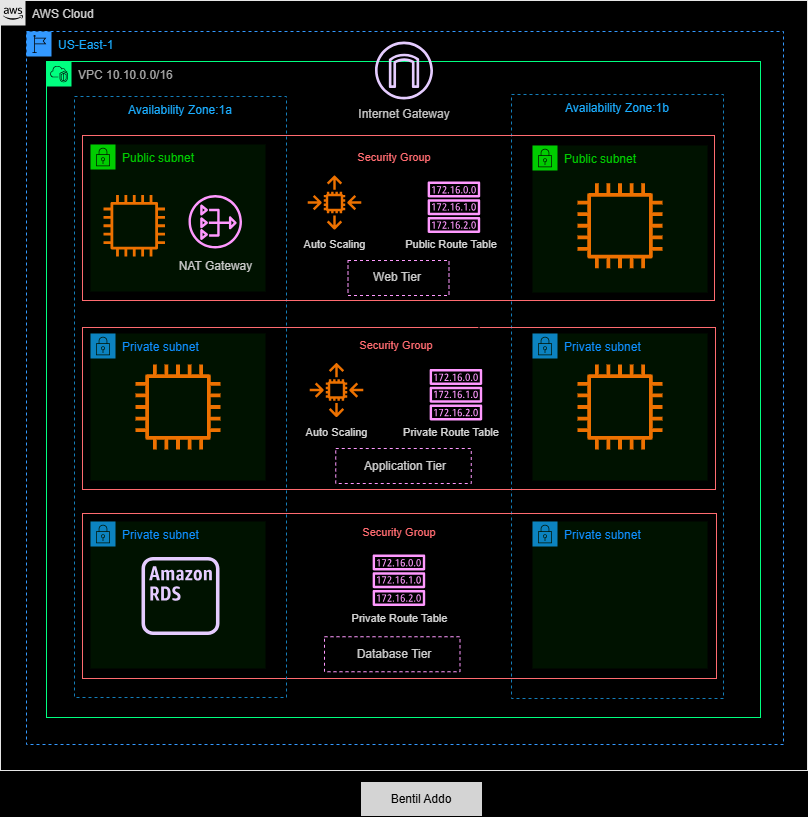

The diagram above was exported from draw.io. Its source (the exported page's mxGraphModel, read from the mxfile embedded in the PNG):
<mxGraphModel dx="896" dy="414" grid="0" gridSize="10" guides="1" tooltips="1" connect="1" arrows="1" fold="1" page="1" pageScale="1" pageWidth="1100" pageHeight="850" background="#000000" math="0" shadow="0">
  <root>
    <mxCell id="0" />
    <mxCell id="1" parent="0" />
    <mxCell id="ZfIahqMuOIblSBVHGTQE-2" value="" style="whiteSpace=wrap;html=1;fillColor=#D4D4D4;" parent="1" vertex="1">
      <mxGeometry x="534" y="810" width="122" height="35" as="geometry" />
    </mxCell>
    <mxCell id="HyHttIfjc3LpIqX87Z4c-2" value="&lt;font color=&quot;#1babfc&quot;&gt;US-East-1&lt;/font&gt;" style="points=[[0,0],[0.25,0],[0.5,0],[0.75,0],[1,0],[1,0.25],[1,0.5],[1,0.75],[1,1],[0.75,1],[0.5,1],[0.25,1],[0,1],[0,0.75],[0,0.5],[0,0.25]];outlineConnect=0;gradientColor=none;html=1;whiteSpace=wrap;fontSize=12;fontStyle=0;container=1;pointerEvents=0;collapsible=0;recursiveResize=0;shape=mxgraph.aws4.group;grIcon=mxgraph.aws4.group_region;strokeColor=#3399FF;fillColor=none;verticalAlign=top;align=left;spacingLeft=30;fontColor=#147EBA;dashed=1;" parent="1" vertex="1">
      <mxGeometry x="200" y="60" width="757" height="713" as="geometry" />
    </mxCell>
    <mxCell id="HyHttIfjc3LpIqX87Z4c-3" value="&lt;font color=&quot;#a8a8a8&quot;&gt;VPC&amp;nbsp;10.10.0.0/16&lt;/font&gt;" style="points=[[0,0],[0.25,0],[0.5,0],[0.75,0],[1,0],[1,0.25],[1,0.5],[1,0.75],[1,1],[0.75,1],[0.5,1],[0.25,1],[0,1],[0,0.75],[0,0.5],[0,0.25]];outlineConnect=0;html=1;whiteSpace=wrap;fontSize=12;fontStyle=0;container=1;pointerEvents=0;collapsible=0;recursiveResize=0;shape=mxgraph.aws4.group;grIcon=mxgraph.aws4.group_vpc2;verticalAlign=top;align=left;spacingLeft=30;dashed=0;fillStyle=auto;fillColor=none;strokeColor=#00FF80;" parent="1" vertex="1">
      <mxGeometry x="220" y="90" width="714" height="656" as="geometry" />
    </mxCell>
    <mxCell id="HyHttIfjc3LpIqX87Z4c-8" value="&lt;font color=&quot;#1badff&quot;&gt;Availability Zone:1b&lt;/font&gt;" style="fillColor=none;strokeColor=#147EBA;dashed=1;verticalAlign=top;fontStyle=0;fontColor=#147EBA;whiteSpace=wrap;html=1;" parent="HyHttIfjc3LpIqX87Z4c-3" vertex="1">
      <mxGeometry x="465" y="33" width="212" height="604" as="geometry" />
    </mxCell>
    <mxCell id="HyHttIfjc3LpIqX87Z4c-12" value="" style="rounded=0;whiteSpace=wrap;html=1;fillColor=none;strokeColor=#FF6B70;" parent="HyHttIfjc3LpIqX87Z4c-3" vertex="1">
      <mxGeometry x="36" y="266" width="633" height="162" as="geometry" />
    </mxCell>
    <mxCell id="HyHttIfjc3LpIqX87Z4c-13" value="" style="rounded=0;whiteSpace=wrap;html=1;fillColor=none;strokeColor=#FF6B70;" parent="HyHttIfjc3LpIqX87Z4c-3" vertex="1">
      <mxGeometry x="36" y="452" width="634" height="165" as="geometry" />
    </mxCell>
    <mxCell id="JHud1kPXItzOhYYKbxh5-23" value="" style="sketch=0;outlineConnect=0;fontColor=#232F3E;gradientColor=none;fillColor=#ED7100;strokeColor=none;dashed=0;verticalLabelPosition=bottom;verticalAlign=top;align=center;html=1;fontSize=12;fontStyle=0;aspect=fixed;pointerEvents=1;shape=mxgraph.aws4.auto_scaling2;" parent="HyHttIfjc3LpIqX87Z4c-3" vertex="1">
      <mxGeometry x="263" y="301.5" width="54" height="54" as="geometry" />
    </mxCell>
    <mxCell id="JHud1kPXItzOhYYKbxh5-24" value="Security Group" style="text;strokeColor=none;align=center;fillColor=none;html=1;verticalAlign=middle;whiteSpace=wrap;rounded=0;fontColor=#FF6B70;fontSize=11;" parent="HyHttIfjc3LpIqX87Z4c-3" vertex="1">
      <mxGeometry x="306" y="268.5" width="88" height="30" as="geometry" />
    </mxCell>
    <mxCell id="JHud1kPXItzOhYYKbxh5-25" value="" style="sketch=0;outlineConnect=0;fontColor=#FF66FF;gradientColor=none;fillColor=#FF99FF;strokeColor=none;dashed=0;verticalLabelPosition=bottom;verticalAlign=top;align=center;html=1;fontSize=12;fontStyle=0;aspect=fixed;pointerEvents=1;shape=mxgraph.aws4.route_table;" parent="HyHttIfjc3LpIqX87Z4c-3" vertex="1">
      <mxGeometry x="383" y="307.5" width="52.86" height="51.5" as="geometry" />
    </mxCell>
    <mxCell id="JHud1kPXItzOhYYKbxh5-26" value="Private Route Table" style="text;strokeColor=none;align=center;fillColor=none;html=1;verticalAlign=middle;whiteSpace=wrap;rounded=0;fontColor=#D4D4D4;fontSize=11;" parent="HyHttIfjc3LpIqX87Z4c-3" vertex="1">
      <mxGeometry x="356" y="355.5" width="98" height="30" as="geometry" />
    </mxCell>
    <mxCell id="JHud1kPXItzOhYYKbxh5-27" value="Auto Scaling" style="text;strokeColor=none;align=center;fillColor=none;html=1;verticalAlign=middle;whiteSpace=wrap;rounded=0;fontColor=#D4D4D4;fontSize=11;" parent="HyHttIfjc3LpIqX87Z4c-3" vertex="1">
      <mxGeometry x="252" y="355.5" width="77" height="30" as="geometry" />
    </mxCell>
    <mxCell id="JHud1kPXItzOhYYKbxh5-28" value="" style="whiteSpace=wrap;html=1;fillColor=none;strokeColor=#FF99FF;dashed=1;" parent="HyHttIfjc3LpIqX87Z4c-3" vertex="1">
      <mxGeometry x="289.25" y="387" width="135.5" height="35" as="geometry" />
    </mxCell>
    <mxCell id="JHud1kPXItzOhYYKbxh5-29" value="Application Tier" style="text;strokeColor=none;align=center;fillColor=none;html=1;verticalAlign=middle;whiteSpace=wrap;rounded=0;fontColor=#CCCCCC;" parent="HyHttIfjc3LpIqX87Z4c-3" vertex="1">
      <mxGeometry x="299" y="390" width="120" height="30" as="geometry" />
    </mxCell>
    <mxCell id="JHud1kPXItzOhYYKbxh5-38" value="Private Route Table" style="text;strokeColor=none;align=center;fillColor=none;html=1;verticalAlign=middle;whiteSpace=wrap;rounded=0;fontColor=#D4D4D4;fontSize=11;" parent="HyHttIfjc3LpIqX87Z4c-3" vertex="1">
      <mxGeometry x="303.5" y="542" width="99" height="30" as="geometry" />
    </mxCell>
    <mxCell id="JHud1kPXItzOhYYKbxh5-37" value="" style="sketch=0;outlineConnect=0;fontColor=#FF66FF;gradientColor=none;fillColor=#FF99FF;strokeColor=none;dashed=0;verticalLabelPosition=bottom;verticalAlign=top;align=center;html=1;fontSize=12;fontStyle=0;aspect=fixed;pointerEvents=1;shape=mxgraph.aws4.route_table;" parent="HyHttIfjc3LpIqX87Z4c-3" vertex="1">
      <mxGeometry x="326" y="493" width="52.86" height="51.5" as="geometry" />
    </mxCell>
    <mxCell id="JHud1kPXItzOhYYKbxh5-36" value="Security Group" style="text;strokeColor=none;align=center;fillColor=none;html=1;verticalAlign=middle;whiteSpace=wrap;rounded=0;fontColor=#FF6B70;fontSize=11;" parent="HyHttIfjc3LpIqX87Z4c-3" vertex="1">
      <mxGeometry x="309" y="455.75" width="88" height="30" as="geometry" />
    </mxCell>
    <mxCell id="HyHttIfjc3LpIqX87Z4c-7" value="&lt;font color=&quot;#1badff&quot;&gt;Availability Zone:1a&lt;/font&gt;" style="fillColor=none;strokeColor=#147EBA;dashed=1;verticalAlign=top;fontStyle=0;fontColor=#147EBA;whiteSpace=wrap;html=1;" parent="1" vertex="1">
      <mxGeometry x="248" y="125" width="212" height="601" as="geometry" />
    </mxCell>
    <mxCell id="HyHttIfjc3LpIqX87Z4c-10" value="" style="rounded=0;whiteSpace=wrap;html=1;fillColor=none;strokeColor=#FF6B70;" parent="1" vertex="1">
      <mxGeometry x="256" y="164" width="632" height="165" as="geometry" />
    </mxCell>
    <mxCell id="HyHttIfjc3LpIqX87Z4c-9" value="&lt;font color=&quot;#00cc00&quot;&gt;Public subnet&lt;/font&gt;" style="points=[[0,0],[0.25,0],[0.5,0],[0.75,0],[1,0],[1,0.25],[1,0.5],[1,0.75],[1,1],[0.75,1],[0.5,1],[0.25,1],[0,1],[0,0.75],[0,0.5],[0,0.25]];outlineConnect=0;html=1;whiteSpace=wrap;fontSize=12;fontStyle=0;container=1;pointerEvents=0;collapsible=0;recursiveResize=0;shape=mxgraph.aws4.group;grIcon=mxgraph.aws4.group_security_group;grStroke=0;verticalAlign=top;align=left;spacingLeft=30;dashed=0;fillStyle=auto;strokeColor=#00CC00;fillColor=#001200;" parent="1" vertex="1">
      <mxGeometry x="264" y="173" width="175" height="147" as="geometry" />
    </mxCell>
    <mxCell id="HyHttIfjc3LpIqX87Z4c-15" value="&lt;font color=&quot;#d1d1d1&quot; face=&quot;Helvetica&quot;&gt;AWS Cloud&lt;/font&gt;" style="points=[[0,0],[0.25,0],[0.5,0],[0.75,0],[1,0],[1,0.25],[1,0.5],[1,0.75],[1,1],[0.75,1],[0.5,1],[0.25,1],[0,1],[0,0.75],[0,0.5],[0,0.25]];outlineConnect=0;gradientColor=none;html=1;whiteSpace=wrap;fontSize=12;fontStyle=0;container=1;pointerEvents=0;collapsible=0;recursiveResize=0;shape=mxgraph.aws4.group;grIcon=mxgraph.aws4.group_aws_cloud_alt;strokeColor=#E6E6E6;fillColor=none;verticalAlign=top;align=left;spacingLeft=30;fontColor=#232F3E;dashed=0;" parent="1" vertex="1">
      <mxGeometry x="174" y="29" width="807" height="770" as="geometry" />
    </mxCell>
    <mxCell id="HyHttIfjc3LpIqX87Z4c-20" value="Internet Gateway" style="text;strokeColor=none;align=center;fillColor=none;html=1;verticalAlign=middle;whiteSpace=wrap;rounded=0;fontColor=#C4C4C4;" parent="HyHttIfjc3LpIqX87Z4c-15" vertex="1">
      <mxGeometry x="349.5" y="99" width="108" height="30" as="geometry" />
    </mxCell>
    <mxCell id="HyHttIfjc3LpIqX87Z4c-21" value="&lt;font color=&quot;#00cc00&quot;&gt;Public subnet&lt;/font&gt;" style="points=[[0,0],[0.25,0],[0.5,0],[0.75,0],[1,0],[1,0.25],[1,0.5],[1,0.75],[1,1],[0.75,1],[0.5,1],[0.25,1],[0,1],[0,0.75],[0,0.5],[0,0.25]];outlineConnect=0;html=1;whiteSpace=wrap;fontSize=12;fontStyle=0;container=1;pointerEvents=0;collapsible=0;recursiveResize=0;shape=mxgraph.aws4.group;grIcon=mxgraph.aws4.group_security_group;grStroke=0;verticalAlign=top;align=left;spacingLeft=30;dashed=0;fillStyle=auto;strokeColor=#00CC00;fillColor=#001200;" parent="HyHttIfjc3LpIqX87Z4c-15" vertex="1">
      <mxGeometry x="532" y="145" width="175" height="147" as="geometry" />
    </mxCell>
    <mxCell id="JHud1kPXItzOhYYKbxh5-1" value="" style="sketch=0;outlineConnect=0;fontColor=#232F3E;gradientColor=none;fillColor=#ED7100;strokeColor=none;dashed=0;verticalLabelPosition=bottom;verticalAlign=top;align=center;html=1;fontSize=12;fontStyle=0;aspect=fixed;pointerEvents=1;shape=mxgraph.aws4.instance2;" parent="HyHttIfjc3LpIqX87Z4c-15" vertex="1">
      <mxGeometry x="103" y="194.5" width="61.5" height="61.5" as="geometry" />
    </mxCell>
    <mxCell id="JHud1kPXItzOhYYKbxh5-2" value="" style="sketch=0;outlineConnect=0;fontColor=#232F3E;gradientColor=none;fillColor=#FF99FF;strokeColor=none;dashed=0;verticalLabelPosition=bottom;verticalAlign=top;align=center;html=1;fontSize=12;fontStyle=0;aspect=fixed;pointerEvents=1;shape=mxgraph.aws4.nat_gateway;" parent="HyHttIfjc3LpIqX87Z4c-15" vertex="1">
      <mxGeometry x="188" y="194.5" width="53.5" height="53.5" as="geometry" />
    </mxCell>
    <mxCell id="JHud1kPXItzOhYYKbxh5-4" value="" style="sketch=0;outlineConnect=0;fontColor=#232F3E;gradientColor=none;fillColor=#ED7100;strokeColor=none;dashed=0;verticalLabelPosition=bottom;verticalAlign=top;align=center;html=1;fontSize=12;fontStyle=0;aspect=fixed;pointerEvents=1;shape=mxgraph.aws4.instance2;" parent="HyHttIfjc3LpIqX87Z4c-15" vertex="1">
      <mxGeometry x="577" y="182.75" width="85" height="85" as="geometry" />
    </mxCell>
    <mxCell id="JHud1kPXItzOhYYKbxh5-5" value="" style="sketch=0;outlineConnect=0;fontColor=#232F3E;gradientColor=none;fillColor=#ED7100;strokeColor=none;dashed=0;verticalLabelPosition=bottom;verticalAlign=top;align=center;html=1;fontSize=12;fontStyle=0;aspect=fixed;pointerEvents=1;shape=mxgraph.aws4.auto_scaling2;" parent="HyHttIfjc3LpIqX87Z4c-15" vertex="1">
      <mxGeometry x="307" y="175" width="54" height="54" as="geometry" />
    </mxCell>
    <mxCell id="JHud1kPXItzOhYYKbxh5-13" value="&lt;font color=&quot;#0f8fff&quot;&gt;Private subnet&lt;/font&gt;" style="points=[[0,0],[0.25,0],[0.5,0],[0.75,0],[1,0],[1,0.25],[1,0.5],[1,0.75],[1,1],[0.75,1],[0.5,1],[0.25,1],[0,1],[0,0.75],[0,0.5],[0,0.25]];outlineConnect=0;html=1;whiteSpace=wrap;fontSize=12;fontStyle=0;container=1;pointerEvents=0;collapsible=0;recursiveResize=0;shape=mxgraph.aws4.group;grIcon=mxgraph.aws4.group_security_group;grStroke=0;verticalAlign=top;align=left;spacingLeft=30;dashed=0;fillStyle=auto;strokeColor=#0c83c0;fillColor=#001200;" parent="HyHttIfjc3LpIqX87Z4c-15" vertex="1">
      <mxGeometry x="90" y="333" width="175" height="147" as="geometry" />
    </mxCell>
    <mxCell id="JHud1kPXItzOhYYKbxh5-14" value="" style="sketch=0;outlineConnect=0;fontColor=#232F3E;gradientColor=none;fillColor=#ED7100;strokeColor=none;dashed=0;verticalLabelPosition=bottom;verticalAlign=top;align=center;html=1;fontSize=12;fontStyle=0;aspect=fixed;pointerEvents=1;shape=mxgraph.aws4.instance2;" parent="HyHttIfjc3LpIqX87Z4c-15" vertex="1">
      <mxGeometry x="135" y="364" width="85" height="85" as="geometry" />
    </mxCell>
    <mxCell id="JHud1kPXItzOhYYKbxh5-31" value="&lt;font color=&quot;#0f8fff&quot;&gt;Private subnet&lt;/font&gt;" style="points=[[0,0],[0.25,0],[0.5,0],[0.75,0],[1,0],[1,0.25],[1,0.5],[1,0.75],[1,1],[0.75,1],[0.5,1],[0.25,1],[0,1],[0,0.75],[0,0.5],[0,0.25]];outlineConnect=0;html=1;whiteSpace=wrap;fontSize=12;fontStyle=0;container=1;pointerEvents=0;collapsible=0;recursiveResize=0;shape=mxgraph.aws4.group;grIcon=mxgraph.aws4.group_security_group;grStroke=0;verticalAlign=top;align=left;spacingLeft=30;dashed=0;fillStyle=auto;strokeColor=#0c83c0;fillColor=#001200;" parent="HyHttIfjc3LpIqX87Z4c-15" vertex="1">
      <mxGeometry x="532" y="333" width="175" height="147" as="geometry" />
    </mxCell>
    <mxCell id="JHud1kPXItzOhYYKbxh5-32" value="" style="sketch=0;outlineConnect=0;fontColor=#232F3E;gradientColor=none;fillColor=#ED7100;strokeColor=none;dashed=0;verticalLabelPosition=bottom;verticalAlign=top;align=center;html=1;fontSize=12;fontStyle=0;aspect=fixed;pointerEvents=1;shape=mxgraph.aws4.instance2;" parent="HyHttIfjc3LpIqX87Z4c-15" vertex="1">
      <mxGeometry x="577" y="364" width="85" height="85" as="geometry" />
    </mxCell>
    <mxCell id="JHud1kPXItzOhYYKbxh5-33" value="&lt;font color=&quot;#0f8fff&quot;&gt;Private subnet&lt;/font&gt;" style="points=[[0,0],[0.25,0],[0.5,0],[0.75,0],[1,0],[1,0.25],[1,0.5],[1,0.75],[1,1],[0.75,1],[0.5,1],[0.25,1],[0,1],[0,0.75],[0,0.5],[0,0.25]];outlineConnect=0;html=1;whiteSpace=wrap;fontSize=12;fontStyle=0;container=1;pointerEvents=0;collapsible=0;recursiveResize=0;shape=mxgraph.aws4.group;grIcon=mxgraph.aws4.group_security_group;grStroke=0;verticalAlign=top;align=left;spacingLeft=30;dashed=0;fillStyle=auto;strokeColor=#0c83c0;fillColor=#001200;" parent="HyHttIfjc3LpIqX87Z4c-15" vertex="1">
      <mxGeometry x="90" y="521" width="175" height="147" as="geometry" />
    </mxCell>
    <mxCell id="JHud1kPXItzOhYYKbxh5-35" value="" style="sketch=0;outlineConnect=0;fontColor=#232F3E;gradientColor=none;fillColor=#E5CCFF;strokeColor=none;dashed=0;verticalLabelPosition=bottom;verticalAlign=top;align=center;html=1;fontSize=12;fontStyle=0;aspect=fixed;pointerEvents=1;shape=mxgraph.aws4.rds_instance_alt;" parent="JHud1kPXItzOhYYKbxh5-33" vertex="1">
      <mxGeometry x="51" y="35.5" width="78" height="78" as="geometry" />
    </mxCell>
    <mxCell id="JHud1kPXItzOhYYKbxh5-34" value="&lt;font color=&quot;#0f8fff&quot;&gt;Private subnet&lt;/font&gt;" style="points=[[0,0],[0.25,0],[0.5,0],[0.75,0],[1,0],[1,0.25],[1,0.5],[1,0.75],[1,1],[0.75,1],[0.5,1],[0.25,1],[0,1],[0,0.75],[0,0.5],[0,0.25]];outlineConnect=0;html=1;whiteSpace=wrap;fontSize=12;fontStyle=0;container=1;pointerEvents=0;collapsible=0;recursiveResize=0;shape=mxgraph.aws4.group;grIcon=mxgraph.aws4.group_security_group;grStroke=0;verticalAlign=top;align=left;spacingLeft=30;dashed=0;fillStyle=auto;strokeColor=#0c83c0;fillColor=#001200;" parent="HyHttIfjc3LpIqX87Z4c-15" vertex="1">
      <mxGeometry x="532" y="521" width="175" height="147" as="geometry" />
    </mxCell>
    <mxCell id="JHud1kPXItzOhYYKbxh5-39" value="" style="whiteSpace=wrap;html=1;fillColor=none;strokeColor=#FF99FF;dashed=1;" parent="HyHttIfjc3LpIqX87Z4c-15" vertex="1">
      <mxGeometry x="324" y="636.25" width="135.5" height="35" as="geometry" />
    </mxCell>
    <mxCell id="JHud1kPXItzOhYYKbxh5-40" value="Database Tier" style="text;strokeColor=none;align=center;fillColor=none;html=1;verticalAlign=middle;whiteSpace=wrap;rounded=0;fontColor=#CCCCCC;" parent="HyHttIfjc3LpIqX87Z4c-15" vertex="1">
      <mxGeometry x="333.75" y="639.25" width="120" height="30" as="geometry" />
    </mxCell>
    <mxCell id="HyHttIfjc3LpIqX87Z4c-19" value="" style="sketch=0;outlineConnect=0;fontColor=#232F3E;gradientColor=none;fillColor=#E5CCFF;strokeColor=none;dashed=0;verticalLabelPosition=bottom;verticalAlign=top;align=center;html=1;fontSize=12;fontStyle=0;aspect=fixed;pointerEvents=1;shape=mxgraph.aws4.internet_gateway;" parent="HyHttIfjc3LpIqX87Z4c-15" vertex="1">
      <mxGeometry x="374.5" y="41" width="58" height="58" as="geometry" />
    </mxCell>
    <mxCell id="JHud1kPXItzOhYYKbxh5-3" value="NAT Gateway" style="text;strokeColor=none;align=center;fillColor=none;html=1;verticalAlign=middle;whiteSpace=wrap;rounded=0;fontColor=#C9C9C9;" parent="1" vertex="1">
      <mxGeometry x="350" y="280" width="79" height="30" as="geometry" />
    </mxCell>
    <mxCell id="JHud1kPXItzOhYYKbxh5-6" value="" style="sketch=0;outlineConnect=0;fontColor=#FF66FF;gradientColor=none;fillColor=#FF99FF;strokeColor=none;dashed=0;verticalLabelPosition=bottom;verticalAlign=top;align=center;html=1;fontSize=12;fontStyle=0;aspect=fixed;pointerEvents=1;shape=mxgraph.aws4.route_table;" parent="1" vertex="1">
      <mxGeometry x="601" y="210" width="52.86" height="51.5" as="geometry" />
    </mxCell>
    <mxCell id="JHud1kPXItzOhYYKbxh5-7" value="Auto Scaling" style="text;strokeColor=none;align=center;fillColor=none;html=1;verticalAlign=middle;whiteSpace=wrap;rounded=0;" parent="1" vertex="1">
      <mxGeometry x="605" y="329" width="60" height="30" as="geometry" />
    </mxCell>
    <mxCell id="JHud1kPXItzOhYYKbxh5-8" value="Auto Scaling" style="text;strokeColor=none;align=center;fillColor=none;html=1;verticalAlign=middle;whiteSpace=wrap;rounded=0;fontColor=#D4D4D4;fontSize=11;" parent="1" vertex="1">
      <mxGeometry x="470" y="258" width="77" height="30" as="geometry" />
    </mxCell>
    <mxCell id="JHud1kPXItzOhYYKbxh5-9" value="Security Group" style="text;strokeColor=none;align=center;fillColor=none;html=1;verticalAlign=middle;whiteSpace=wrap;rounded=0;fontColor=#FF6B70;fontSize=11;" parent="1" vertex="1">
      <mxGeometry x="524" y="171" width="88" height="30" as="geometry" />
    </mxCell>
    <mxCell id="JHud1kPXItzOhYYKbxh5-10" value="Public Route Table" style="text;strokeColor=none;align=center;fillColor=none;html=1;verticalAlign=middle;whiteSpace=wrap;rounded=0;fontColor=#D4D4D4;fontSize=11;" parent="1" vertex="1">
      <mxGeometry x="578" y="258" width="94" height="30" as="geometry" />
    </mxCell>
    <mxCell id="JHud1kPXItzOhYYKbxh5-11" value="" style="whiteSpace=wrap;html=1;fillColor=none;strokeColor=#FF99FF;dashed=1;" parent="1" vertex="1">
      <mxGeometry x="521.5" y="289" width="101" height="35" as="geometry" />
    </mxCell>
    <mxCell id="JHud1kPXItzOhYYKbxh5-12" value="Web Tier" style="text;strokeColor=none;align=center;fillColor=none;html=1;verticalAlign=middle;whiteSpace=wrap;rounded=0;fontColor=#CCCCCC;" parent="1" vertex="1">
      <mxGeometry x="543" y="291" width="56" height="30" as="geometry" />
    </mxCell>
    <mxCell id="ZfIahqMuOIblSBVHGTQE-1" value="Bentil Addo" style="text;strokeColor=none;align=center;fillColor=none;html=1;verticalAlign=middle;whiteSpace=wrap;rounded=0;fontColor=#000000;labelBackgroundColor=none;" parent="1" vertex="1">
      <mxGeometry x="541" y="812.5" width="108" height="30" as="geometry" />
    </mxCell>
  </root>
</mxGraphModel>